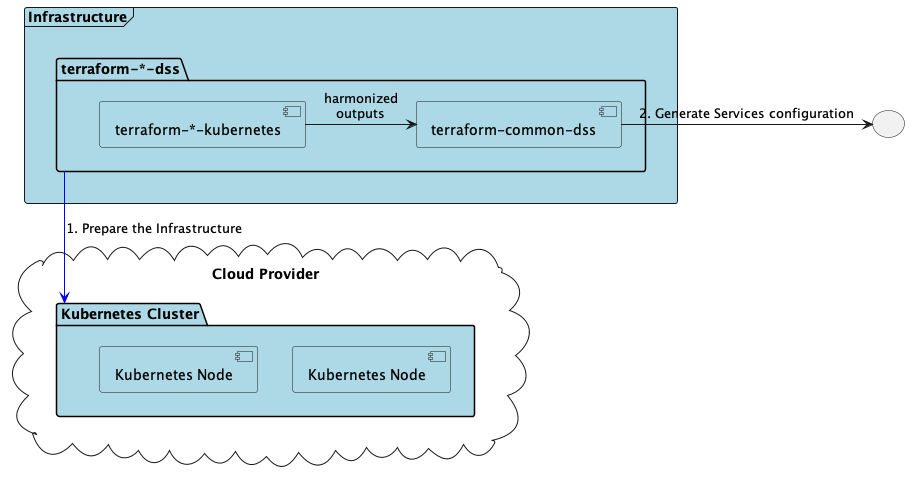

The diagram above was rendered by PlantUML. Its source (embedded in the PNG):
@startuml

frame "Infrastructure" #lightblue {
  package "terraform-*-dss" as TD #lightblue {
    [terraform-*-kubernetes] as TK #lightblue
    [terraform-common-dss] as TCD #lightblue
  }
}

cloud "Cloud Provider" as C {
  package "Kubernetes Cluster" as K #lightblue {
    component "Kubernetes Node" as KN #lightblue {
    }
    component "Kubernetes Node" as KN2 #lightblue {
    }
  }
}

TD -down-> K #blue: 1. Prepare the Infrastructure
TK -> TCD: harmonized\noutputs
TCD -right-> ( ): 2. Generate Services configuration

@enduml